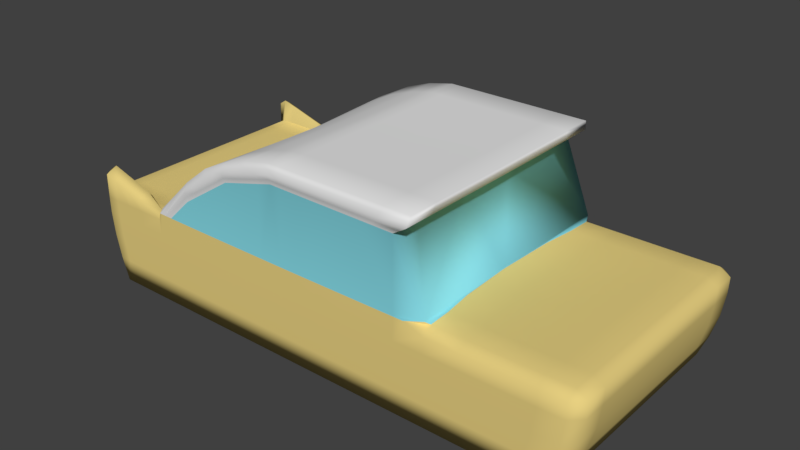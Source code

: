 # Source: Car.blend  (saved by Blender 2.79.0; exported with 4.5.12 LTS)
import bpy
from mathutils import Matrix  # noqa: F401  (used for matrix-valued properties, if any)

bpy.ops.wm.read_factory_settings(use_empty=True)
scene = bpy.context.scene
scene.name = 'Scene'

# ---- collections
col_collection_1 = bpy.data.collections.new('Collection 1'); scene.collection.children.link(col_collection_1)

# ---- materials (node trees are filled in below, after node groups)
mat_carpaint = bpy.data.materials.new('CarPaint')
mat_carpaint.alpha_threshold = 0.0
mat_carpaint.diffuse_color = (0.8, 0.6279, 0.2183, 1.0)
mat_carpaint.roughness = 0.5
mat_material_001 = bpy.data.materials.new('Material.001')
mat_material_001.alpha_threshold = 0.0
mat_material_001.diffuse_color = (0.2423, 0.7084, 0.7991, 1.0)
mat_material_001.roughness = 0.5
mat_material_002 = bpy.data.materials.new('Material.002')
mat_material_002.alpha_threshold = 0.0
mat_material_002.roughness = 0.5

# ---- material node trees
mat_material_001.use_nodes = True; mat_material_001.node_tree.nodes.clear()
_N = mat_material_001.node_tree.nodes; _L = mat_material_001.node_tree.links
n0 = _N.new('ShaderNodeOutputMaterial'); n0.name = 'Material Output'; n0.location = (300, 300)
n1 = _N.new('ShaderNodeBsdfDiffuse'); n1.name = 'Diffuse BSDF'; n1.location = (10, 300)
n1.inputs[0].default_value = (0.2415, 0.7107, 0.8, 1.0)
_L.new(n1.outputs[0], n0.inputs[0])
n0.is_active_output = True
mat_material_002.use_nodes = True; mat_material_002.node_tree.nodes.clear()
_N = mat_material_002.node_tree.nodes; _L = mat_material_002.node_tree.links
n0 = _N.new('ShaderNodeOutputMaterial'); n0.name = 'Material Output'; n0.location = (300, 300)
n1 = _N.new('ShaderNodeBsdfDiffuse'); n1.name = 'Diffuse BSDF'; n1.location = (10, 300)
_L.new(n1.outputs[0], n0.inputs[0])
n0.is_active_output = True

# ---- world
world_world = bpy.data.worlds.new('World'); scene.world = world_world
world_world.color = (0.05088, 0.05088, 0.05088)
world_world.use_sun_shadow = False
world_world.sun_shadow_jitter_overblur = 0.0
world_world.cycles.sampling_method = 'MANUAL'

# ---- meshes
me_cube_001 = bpy.data.meshes.new('Cube.001')
me_cube_001.from_pydata([(0.411, 0.9222, -0.6483), (0.006663, 0.9223, -0.6488), (-0.5494, 0.9223, -0.6487), (-0.6691, 0.9222, -0.6481), (-0.5532, 0.9156, 1.899), (0.0003453, 0.9094, 2.803), (0.4144, 0.9094, 2.803), (0.3478, 0.9113, 2.423), (-0.1502, 0.9223, -0.6488), (-0.3641, 0.9223, -0.6488), (-0.3579, 0.9108, 2.513), (-0.1515, 0.9094, 2.803), (-0.5676, 0.9223, 1.071), (-0.1536, 0.9223, 1.066), (-0.3733, 0.9223, 1.067), (0.008525, 0.9223, 1.067), (-0.9652, 0.0, -0.6476), (0.9257, 0.0, -0.6474), (0.4242, 0.0, 1.007), (0.4126, 0.0, 2.794), (0.0, 0.0, 2.794), (-0.532, 0.0, 1.82), (-0.6926, 0.0, 1.036), (-0.6338, 0.0, -0.595), (-0.5117, 0.0, -0.5768), (-0.002031, 0.0, -0.5767), (0.3819, 0.0, -0.5765), (0.3401, 0.0, 2.385), (-0.3418, 0.0, -0.5766), (-0.1458, 0.0, -0.5767), (-0.1513, 0.0, 2.794), (-0.3543, 0.0, 2.482), (-0.1516, 0.9112, 2.448), (-0.6565, 0.9222, 1.075), (-0.5604, 0.9188, 1.53), (0.001593, 0.9112, 2.439), (-0.361, 0.9132, 2.171), (-0.8407, 0.9222, -0.6479), (0.9257, 0.4226, -0.6474), (0.6745, 0.9222, -0.648), (0.2161, 0.9223, -0.6486), (-0.4568, 0.9223, -0.6487), (-0.6087, 0.9221, -0.6475), (-0.7093, 0.9254, 0.2153), (-0.5682, 0.9254, 0.2111), (0.009783, 0.9254, 0.2089), (0.4568, 0.9254, 0.2157), (-0.07179, 0.9223, -0.6488), (-0.2572, 0.9223, -0.6488), (-0.3744, 0.9254, 0.2092), (-0.1531, 0.9254, 0.2085), (-0.6905, 0.9223, 1.077), (-0.4705, 0.9223, 1.069), (-0.07255, 0.9223, 1.066), (-0.2635, 0.9223, 1.067), (0.2364, 0.9223, 1.073), (-0.9652, 0.4226, -0.6476), (0.4412, 0.4338, 1.051), (-0.7032, 0.4338, 1.05), (-0.6504, 0.4339, -0.6199), (-0.5346, 0.4337, -0.6203), (0.003246, 0.4337, -0.6204), (0.4083, 0.4338, -0.6201), (-0.3553, 0.4337, -0.6204), (-0.1485, 0.4337, -0.6205), (0.19, 0.0, -0.5766), (-0.2438, 0.0, -0.5767), (-0.4267, 0.0, -0.5766), (-0.07391, 0.0, -0.5767), (-0.5714, 0.0, -0.5847), (-0.8276, 0.0, -0.6274), (0.6998, 0.0, 1.045), (-0.8849, 0.0, 1.069), (0.6373, 0.0, -0.6018), (0.9858, 0.0, 0.2153), (-1.012, 0.0, 0.2153), (-0.6115, 0.9221, 1.072), (0.9858, 0.4147, 0.2153), (0.6518, 0.434, -0.6198), (-0.8849, 0.4264, 1.069), (0.7046, 0.4339, 1.051), (-0.8276, 0.4308, -0.6274), (-0.5921, 0.4341, -0.6196), (-0.07262, 0.4337, -0.6205), (-0.445, 0.4337, -0.6204), (-0.2519, 0.4337, -0.6204), (0.2058, 0.4338, -0.6203), (0.2331, 0.9254, 0.2123), (-0.2637, 0.9254, 0.2089), (-0.4713, 0.9254, 0.2102), (-0.07165, 0.9254, 0.2087), (-0.8787, 0.9254, 0.2153), (0.7175, 0.9254, 0.2155), (-1.012, 0.4147, 0.2153), (-0.903, 0.9221, -0.6477), (0.9257, 0.6724, -0.6474), (0.5488, 0.9222, -0.6482), (0.1114, 0.9223, -0.6487), (-0.5031, 0.9223, -0.6487), (-0.6383, 0.922, -0.6468), (-0.6919, 0.9245, -0.2231), (-0.5609, 0.9245, -0.2253), (0.008699, 0.9245, -0.2264), (0.4375, 0.9245, -0.223), (-0.111, 0.9223, -0.6488), (-0.3107, 0.9223, -0.6488), (-0.3705, 0.9245, -0.2263), (-0.1519, 0.9245, -0.2266), (-0.7072, 0.9223, 1.078), (-0.5191, 0.9223, 1.07), (-0.1131, 0.9223, 1.066), (-0.3184, 0.9223, 1.067), (0.1225, 0.9223, 1.07), (-0.9652, 0.1728, -0.6476), (0.4179, 0.2089, 1.027), (-0.6926, 0.2023, 1.036), (-0.6344, 0.209, -0.5959), (-0.5219, 0.2088, -0.5961), (0.0003248, 0.2088, -0.5962), (0.3937, 0.209, -0.5959), (-0.3478, 0.2088, -0.5962), (-0.147, 0.2088, -0.5962), (0.09397, 0.0, -0.5766), (-0.2928, 0.0, -0.5767), (-0.4692, 0.0, -0.5766), (-0.1099, 0.0, -0.5767), (-0.6023, 0.0, -0.5897), (-0.8977, 0.0, -0.6403), (0.8587, 0.0, 1.072), (-0.8087, 0.0, 1.054), (0.5019, 0.0, -0.5772), (0.9603, 0.0, -0.223), (-0.9917, 0.0, -0.2231), (-0.6335, 0.922, 1.073), (-0.7783, 0.9222, -0.648), (0.9257, 0.1729, -0.6474), (0.8002, 0.9221, -0.6477), (0.3208, 0.9223, -0.6485), (-0.4105, 0.9223, -0.6488), (-0.5794, 0.9223, -0.6485), (-0.7196, 0.9245, 0.6538), (-0.5701, 0.9245, 0.6476), (0.009644, 0.9245, 0.6443), (0.4665, 0.9245, 0.6544), (-0.03256, 0.9223, -0.6488), (-0.2037, 0.9223, -0.6488), (-0.3752, 0.9245, 0.6447), (-0.1536, 0.9245, 0.6437), (-0.6736, 0.9223, 1.076), (-0.4219, 0.9223, 1.068), (-0.03201, 0.9223, 1.067), (-0.2086, 0.9223, 1.066), (0.3503, 0.9223, 1.077), (-0.9652, 0.6723, -0.6476), (0.4606, 0.6732, 1.071), (-0.7178, 0.6732, 1.071), (-0.6637, 0.6732, -0.6401), (-0.5452, 0.6732, -0.6406), (0.005688, 0.6732, -0.6407), (0.4037, 0.6732, -0.6403), (-0.3616, 0.6732, -0.6407), (-0.1497, 0.6732, -0.6407), (0.2859, 0.0, -0.5766), (-0.1948, 0.0, -0.5767), (-0.3842, 0.0, -0.5766), (-0.03797, 0.0, -0.5767), (-0.5412, 0.0, -0.5803), (-0.7256, 0.0, -0.6114), (0.5471, 0.0, 1.015), (-0.9587, 0.0, 1.078), (0.7835, 0.0, -0.6302), (0.9989, 0.0, 0.6537), (-1.023, 0.0, 0.6537), (-0.5897, 0.9222, 1.072), (0.9858, 0.1593, 0.2153), (0.9858, 0.67, 0.2153), (0.9603, 0.4169, -0.223), (0.9989, 0.4169, 0.6537), (0.6373, 0.2049, -0.6018), (0.6681, 0.6733, -0.6399), (0.5302, 0.4339, -0.6199), (0.7835, 0.4297, -0.6302), (-0.8849, 0.1793, 1.069), (-0.8861, 0.6732, 1.071), (-0.8087, 0.4325, 1.054), (-0.9587, 0.4227, 1.078), (0.6998, 0.196, 1.045), (0.722, 0.6732, 1.071), (0.8587, 0.4251, 1.072), (0.5724, 0.4338, 1.051), (-0.8276, 0.1869, -0.6274), (-0.8356, 0.6733, -0.6398), (-0.8977, 0.4256, -0.6403), (-0.732, 0.4339, -0.6198), (-0.5779, 0.2092, -0.5957), (-0.604, 0.6733, -0.6395), (-0.6207, 0.4343, -0.6189), (-0.5635, 0.4338, -0.6203), (-0.07334, 0.2088, -0.5962), (-0.07203, 0.6732, -0.6407), (-0.1106, 0.4337, -0.6205), (-0.03469, 0.4337, -0.6205), (-0.4349, 0.2088, -0.5962), (-0.4534, 0.6732, -0.6406), (-0.4898, 0.4337, -0.6204), (-0.4002, 0.4337, -0.6204), (-0.2474, 0.2088, -0.5962), (-0.2557, 0.6732, -0.6407), (-0.3036, 0.4337, -0.6204), (-0.2002, 0.4337, -0.6205), (0.1046, 0.4337, -0.6204), (0.3071, 0.4338, -0.6202), (0.2132, 0.6732, -0.6405), (0.197, 0.2089, -0.5961), (0.226, 0.9245, -0.2247), (0.2363, 0.9245, 0.6494), (0.1214, 0.9254, 0.2106), (0.3447, 0.9254, 0.214), (-0.2084, 0.9254, 0.2087), (-0.3191, 0.9254, 0.209), (-0.2612, 0.9245, -0.2264), (-0.2644, 0.9245, 0.6442), (-0.4229, 0.9254, 0.2097), (-0.5198, 0.9254, 0.2107), (-0.4657, 0.9245, -0.2258), (-0.4727, 0.9245, 0.6462), (-0.03093, 0.9254, 0.2088), (-0.1124, 0.9254, 0.2086), (-0.0716, 0.9245, -0.2265), (-0.07199, 0.9245, 0.644), (-0.8122, 0.9254, 0.2153), (-0.9452, 0.9254, 0.2153), (-0.8623, 0.9245, -0.2231), (-0.8881, 0.9245, 0.6537), (0.8516, 0.9254, 0.2154), (0.5833, 0.9254, 0.2156), (0.6993, 0.9245, -0.223), (0.7268, 0.9245, 0.6541), (-1.012, 0.67, 0.2153), (-1.012, 0.1593, 0.2153), (-0.9917, 0.4169, -0.2231), (-1.023, 0.4169, 0.6537), (-1.023, 0.163, 0.6537), (-0.9917, 0.1631, -0.2231), (-0.9917, 0.6707, -0.2231), (0.5908, 0.9245, 0.6542), (0.5687, 0.9245, -0.223), (0.8298, 0.9245, -0.223), (-0.9555, 0.9245, 0.6537), (-0.927, 0.9245, -0.2231), (-0.7975, 0.9245, -0.2231), (-0.1128, 0.9245, 0.6439), (-0.1117, 0.9245, -0.2266), (-0.03145, 0.9245, -0.2265), (-0.5214, 0.9245, 0.6469), (-0.5133, 0.9245, -0.2255), (-0.4181, 0.9245, -0.226), (-0.3198, 0.9245, 0.6445), (-0.3158, 0.9245, -0.2264), (-0.2065, 0.9245, -0.2265), (0.3496, 0.9245, 0.6519), (0.123, 0.9245, 0.6469), (0.1174, 0.9245, -0.2255), (0.2954, 0.2089, -0.596), (0.3169, 0.6732, -0.6404), (0.1095, 0.6732, -0.6406), (-0.2027, 0.6732, -0.6407), (-0.3087, 0.6732, -0.6407), (-0.2976, 0.2088, -0.5962), (-0.4075, 0.6732, -0.6407), (-0.4993, 0.6732, -0.6406), (-0.4784, 0.2088, -0.5961), (-0.03317, 0.6732, -0.6407), (-0.1109, 0.6732, -0.6407), (-0.1102, 0.2088, -0.5962), (-0.5749, 0.6732, -0.6405), (-0.6333, 0.6734, -0.6388), (-0.6058, 0.2095, -0.5952), (-0.7738, 0.6733, -0.64), (-0.8977, 0.6732, -0.6403), (-0.8977, 0.1779, -0.6403), (0.5867, 0.6732, 1.071), (0.8587, 0.6731, 1.072), (0.8587, 0.1771, 1.072), (-0.9587, 0.6724, 1.078), (-0.8191, 0.6732, 1.071), (-0.8087, 0.1898, 1.054), (0.7925, 0.6733, -0.6397), (0.5435, 0.6732, -0.6401), (0.5142, 0.209, -0.5958), (0.9989, 0.6707, 0.6537), (0.9603, 0.6707, -0.223), (0.9603, 0.1631, -0.223), (0.9989, 0.1631, 0.6537), (0.7835, 0.185, -0.6302), (-0.9587, 0.1731, 1.078), (0.5553, 0.2089, 1.026), (-0.7256, 0.1981, -0.6114), (-0.55, 0.2089, -0.5961), (-0.03651, 0.2088, -0.5962), (-0.3913, 0.2088, -0.5962), (-0.1972, 0.2088, -0.5962), (0.09869, 0.2088, -0.5962), (0.3347, 0.9245, -0.2238), (-0.209, 0.9245, 0.644), (-0.4239, 0.9245, 0.6454), (-0.03117, 0.9245, 0.6442), (-0.8207, 0.9245, 0.6538), (0.8629, 0.9245, 0.6539), (-1.023, 0.6707, 0.6537), (-0.6176, 0.9189, 1.585), (-0.07556, 0.9094, 2.803), (0.2074, 0.9094, 2.803), (0.4068, 0.9371, 2.613), (-0.4555, 0.9132, 2.28), (-0.2547, 0.9101, 2.696), (-0.7154, 0.9223, 1.079), (0.4135, 0.4547, 2.799), (0.0001727, 0.4547, 2.799), (-0.5426, 0.4578, 1.86), (-0.6926, 0.1011, 1.036), (0.344, 0.4557, 2.404), (-0.1514, 0.4547, 2.798), (-0.3561, 0.4554, 2.498), (-0.2528, 0.0, 2.676), (-0.07563, 0.0, 2.794), (-0.4432, 0.0, 2.226), (0.2063, 0.0, 2.794), (0.402, 0.0, 2.589), (-0.1515, 0.937, 2.625), (-0.5568, 0.9439, 1.715), (0.0009694, 0.937, 2.621), (-0.3595, 0.9387, 2.342), (-0.2563, 0.9122, 2.309), (-0.6084, 0.9205, 1.303), (0.1747, 0.9113, 2.431), (-0.4607, 0.916, 1.851), (-0.07499, 0.9112, 2.443), (-0.6821, 0.9223, 1.077), (-0.7105, 0.5535, 1.061), (-0.6988, 0.9223, 1.078), (-0.6979, 0.3181, 1.043), (-0.6651, 0.9222, 1.076), (-0.7207, 0.7977, 1.075), (-0.07527, 0.937, 2.623), (-0.4581, 0.9413, 2.028), (-0.2555, 0.9379, 2.484), (0.4044, 0.4552, 2.601), (0.2068, 0.4547, 2.799), (-0.4494, 0.4566, 2.253), (-0.07559, 0.4547, 2.799), (-0.2537, 0.455, 2.686), (0.1911, 0.937, 2.617), (-0.6897, 0.9223, 1.077), (-0.5849, 0.0, 1.557), (0.888, 0.9221, -0.6475), (0.9257, 0.8472, -0.6474), (0.9609, 0.8472, 1.078), (1.001, 0.8479, 0.9509), (0.96, 0.9228, 0.951), (0.4659, 0.8475, 1.077), (0.4677, 0.9229, 0.9522), (0.3894, 0.9223, 1.078), (0.4587, 0.8882, 1.154), (1.001, 0.0, 0.9509), (0.9589, 0.0, 1.076), (0.7269, 0.8475, 1.077), (0.7283, 0.9229, 0.9516), (0.9858, 0.8488, 0.2153), (0.9455, 0.9254, 0.2154), (0.9589, 0.4233, 1.076), (1.001, 0.4208, 0.9509), (0.8647, 0.9229, 0.9512), (0.8634, 0.8474, 1.077), (0.9212, 0.9245, -0.223), (0.9603, 0.8483, -0.223), (1.001, 0.1698, 0.9509), (0.9589, 0.174, 1.076), (0.5919, 0.9229, 0.9519), (0.5906, 0.8475, 1.077), (0.9581, 0.9245, 0.6537), (0.9989, 0.8483, 0.6537), (1.001, 0.6718, 0.9509), (0.9589, 0.6726, 1.076), (-0.9652, 0.8472, -0.6476), (-0.9465, 0.9221, -0.6476), (-1.007, 0.8472, 1.078), (-1.005, 0.9229, 0.951), (-1.026, 0.8479, 0.9509), (-0.7224, 0.9229, 0.9513), (-0.7228, 0.8849, 1.078), (-0.6975, 0.9214, 1.204), (-0.7155, 0.9223, 1.079), (-1.006, 0.0, 1.078), (-1.026, 0.0, 0.9509), (-1.006, 0.4226, 1.078), (-1.026, 0.4208, 0.9509), (-0.9917, 0.9254, 0.2153), (-1.012, 0.8488, 0.2153), (-0.89, 0.8475, 1.076), (-0.8906, 0.9229, 0.9511), (-1.026, 0.6718, 0.9509), (-1.006, 0.6723, 1.078), (-0.9917, 0.8483, -0.2231), (-0.9722, 0.9245, -0.2231), (-0.823, 0.9229, 0.9512), (-0.8225, 0.8475, 1.076), (-1.026, 0.1698, 0.9509), (-1.006, 0.1728, 1.078), (-1.023, 0.8483, 0.6537), (-1.003, 0.9245, 0.6537), (-0.9582, 0.9229, 0.951), (-0.9591, 0.8472, 1.078), (-0.5854, 0.9172, 1.742), (-0.03761, 0.9094, 2.803), (0.3109, 0.9094, 2.803), (0.3773, 0.9242, 2.518), (-0.4067, 0.912, 2.397), (-0.2031, 0.9097, 2.75), (0.413, 0.2274, 2.796), (8.633e-05, 0.2273, 2.796), (-0.5373, 0.2289, 1.84), (0.342, 0.2278, 2.394), (-0.1513, 0.2273, 2.796), (-0.3552, 0.2277, 2.49), (-0.202, 0.0, 2.735), (-0.03782, 0.0, 2.794), (-0.5585, 0.0, 1.689), (-0.3987, 0.0, 2.354), (0.3094, 0.0, 2.794), (0.3711, 0.0, 2.487), (-0.1515, 0.9241, 2.536), (-0.5586, 0.9314, 1.623), (0.001281, 0.9241, 2.53), (-0.3603, 0.926, 2.257), (-0.3087, 0.9127, 2.24), (0.08815, 0.9112, 2.435), (-0.5105, 0.9174, 1.691), (-0.1133, 0.9112, 2.445), (-0.1135, 0.9094, 2.803), (0.1039, 0.9094, 2.803), (0.4106, 0.9232, 2.708), (-0.5044, 0.9144, 2.09), (-0.3063, 0.9104, 2.605), (0.414, 0.6821, 2.801), (0.000259, 0.682, 2.801), (-0.5479, 0.6867, 1.879), (0.3459, 0.6835, 2.414), (-0.1514, 0.682, 2.801), (-0.357, 0.6831, 2.505), (-0.3035, 0.0, 2.579), (-0.1134, 0.0, 2.794), (-0.4876, 0.0, 2.023), (0.1031, 0.0, 2.794), (0.4073, 0.0, 2.692), (-0.1515, 0.9232, 2.714), (-0.555, 0.9297, 1.807), (0.0006573, 0.9232, 2.712), (-0.3587, 0.9247, 2.428), (-0.2039, 0.9117, 2.378), (0.2613, 0.9113, 2.427), (-0.4109, 0.9146, 2.011), (-0.0367, 0.9112, 2.441), (-0.07541, 0.9232, 2.713), (-0.07513, 0.9241, 2.533), (-0.03715, 0.937, 2.622), (-0.1134, 0.937, 2.624), (-0.4568, 0.9272, 2.154), (-0.4594, 0.9287, 1.94), (-0.4088, 0.94, 2.185), (-0.5074, 0.9426, 1.872), (-0.2551, 0.924, 2.59), (-0.2559, 0.925, 2.397), (-0.2035, 0.9374, 2.555), (-0.3075, 0.9383, 2.413), (0.4032, 0.2276, 2.595), (0.4056, 0.6961, 2.607), (0.3742, 0.4554, 2.503), (0.4089, 0.4549, 2.7), (0.2066, 0.2273, 2.796), (0.2071, 0.682, 2.801), (0.3102, 0.4547, 2.799), (0.1035, 0.4547, 2.799), (-0.4463, 0.2283, 2.239), (-0.4524, 0.6849, 2.267), (-0.4027, 0.456, 2.375), (-0.496, 0.4572, 2.056), (-0.07561, 0.2273, 2.796), (-0.07557, 0.682, 2.801), (-0.03771, 0.4547, 2.799), (-0.1135, 0.4547, 2.798), (-0.2533, 0.2275, 2.681), (-0.2542, 0.6826, 2.691), (-0.2025, 0.4549, 2.742), (-0.3049, 0.4552, 2.592), (0.09601, 0.937, 2.619), (0.2989, 0.9371, 2.615), (0.1992, 0.9232, 2.71), (0.1829, 0.9242, 2.524), (-0.6012, 0.4595, 1.571), (0.2801, 0.9242, 2.521), (0.3049, 0.9232, 2.709), (0.09994, 0.9232, 2.711), (-0.3056, 0.6828, 2.598), (-0.2028, 0.6823, 2.746), (-0.2023, 0.2274, 2.738), (-0.1135, 0.682, 2.801), (-0.03766, 0.682, 2.801), (-0.03776, 0.2273, 2.796), (-0.5002, 0.6858, 2.073), (-0.4047, 0.684, 2.386), (-0.4007, 0.228, 2.365), (0.1037, 0.682, 2.801), (0.3105, 0.682, 2.801), (0.3098, 0.2273, 2.796), (0.4098, 0.6891, 2.704), (0.3758, 0.6898, 2.51), (0.3726, 0.2277, 2.495), (-0.3081, 0.9255, 2.327), (-0.2037, 0.9246, 2.466), (-0.2033, 0.9236, 2.652), (-0.509, 0.93, 1.781), (-0.4098, 0.9273, 2.098), (-0.4077, 0.926, 2.291), (-0.1133, 0.9241, 2.535), (-0.03693, 0.9241, 2.532), (-0.03738, 0.9232, 2.713), (-0.1135, 0.9232, 2.714), (-0.5059, 0.9285, 1.981), (-0.3069, 0.9243, 2.509), (0.4081, 0.2275, 2.696), (0.1033, 0.2273, 2.796), (-0.4918, 0.2286, 2.04), (-0.1135, 0.2273, 2.796), (-0.3042, 0.2276, 2.585), (0.09208, 0.9241, 2.527), (-1.023, 0.8479, 1.43), (-0.9943, 0.8472, 1.523), (-1.004, 0.9229, 1.402), (-0.8324, 0.9229, 1.153), (-0.8214, 0.8475, 1.27), (-0.9595, 0.9229, 1.338), (-0.9497, 0.8472, 1.458), (-0.8848, 0.8475, 1.362), (-0.896, 0.9229, 1.245)], [], [(410, 387, 411, 248), (381, 358, 382, 290), (535, 436, 35, 433), (456, 413, 4), (3, 100, 43, 44, 101, 2, 139, 42, 99), (306, 150, 15, 142), (305, 149, 14, 146), (304, 151, 13, 147), (12, 173, 76, 133, 33, 334, 34), (14, 149, 52, 109, 12, 34, 437, 336, 461, 36), (15, 150, 53, 110, 13, 32, 438, 337, 462, 35), (13, 151, 54, 111, 14, 36, 435, 333, 459, 32), (303, 103, 0, 137), (302, 122, 25, 118), (534, 424, 31, 450), (533, 423, 30, 451), (301, 121, 29, 163), (300, 120, 28, 164), (143, 361, 378, 245), (299, 118, 25, 165), (298, 117, 24, 166), (297, 116, 23, 167), (4, 413, 310, 499, 354, 427, 21, 421, 319, 446), (532, 421, 21, 452), (531, 420, 20, 453), (530, 419, 19, 454), (296, 114, 18, 168), (185, 395, 408, 295), (294, 135, 17, 170), (366, 379, 281, 187), (529, 458, 10, 443), (34, 334, 33, 342, 148, 338, 353, 330, 432), (379, 360, 154, 281), (528, 456, 4, 442), (527, 455, 11, 439), (292, 174, 74, 131), (291, 175, 77, 176), (289, 178, 73, 130), (288, 179, 78, 180), (287, 95, 38, 181), (286, 182, 72, 129), (285, 183, 79, 184), (242, 407, 396, 241), (283, 186, 71, 128), (282, 187, 80, 188), (281, 154, 57, 189), (280, 190, 70, 127), (279, 191, 81, 192), (278, 156, 59, 193), (277, 194, 69, 126), (276, 195, 82, 196), (275, 157, 60, 197), (274, 198, 68, 125), (273, 199, 83, 200), (272, 158, 61, 201), (271, 202, 67, 124), (270, 203, 84, 204), (269, 160, 63, 205), (268, 206, 66, 123), (267, 207, 85, 208), (266, 161, 64, 209), (265, 210, 61, 158), (264, 211, 86, 212), (263, 162, 65, 213), (262, 214, 40, 97), (261, 215, 87, 216), (260, 143, 46, 217), (259, 218, 50, 107), (258, 219, 88, 220), (257, 111, 54, 221), (256, 222, 49, 106), (255, 223, 89, 224), (254, 109, 52, 225), (253, 226, 45, 102), (252, 227, 90, 228), (251, 110, 53, 229), (250, 230, 43, 100), (249, 231, 91, 232), (375, 368, 175, 291), (246, 235, 92, 236), (234, 308, 380, 369), (404, 397, 231, 249), (243, 239, 93, 240), (238, 309, 409, 398), (239, 242, 241, 93), (75, 172, 242, 239), (295, 408, 393, 169), (113, 243, 240, 56), (16, 132, 243, 113), (132, 75, 239, 243), (412, 386, 402, 284), (56, 240, 244, 153), (240, 93, 238, 244), (235, 245, 237, 92), (46, 143, 245, 235), (152, 362, 361, 143, 260), (96, 246, 236, 39), (0, 103, 246, 96), (103, 46, 235, 246), (357, 373, 282, 383), (39, 236, 247, 136), (236, 92, 234, 247), (231, 248, 233, 91), (399, 412, 284, 183), (390, 406, 285, 155, 343), (94, 249, 232, 37), (384, 385, 94, 279, 153), (397, 410, 248, 231), (134, 250, 100, 3), (37, 232, 250, 134), (232, 91, 230, 250), (227, 251, 229, 90), (50, 147, 251, 227), (147, 13, 110, 251), (104, 252, 228, 47), (8, 107, 252, 104), (107, 50, 227, 252), (144, 253, 102, 1), (47, 228, 253, 144), (228, 90, 226, 253), (223, 254, 225, 89), (44, 141, 254, 223), (141, 12, 109, 254), (98, 255, 224, 41), (2, 101, 255, 98), (101, 44, 223, 255), (138, 256, 106, 9), (41, 224, 256, 138), (224, 89, 222, 256), (219, 257, 221, 88), (49, 146, 257, 219), (146, 14, 111, 257), (105, 258, 220, 48), (9, 106, 258, 105), (106, 49, 219, 258), (145, 259, 107, 8), (48, 220, 259, 145), (220, 88, 218, 259), (215, 260, 217, 87), (55, 152, 260, 215), (377, 283, 128, 365), (142, 261, 216, 45), (15, 112, 261, 142), (112, 55, 215, 261), (102, 262, 97, 1), (45, 216, 262, 102), (216, 87, 214, 262), (211, 263, 213, 86), (62, 119, 263, 211), (119, 26, 162, 263), (137, 264, 212, 40), (0, 159, 264, 137), (159, 62, 211, 264), (97, 265, 158, 1), (40, 212, 265, 97), (212, 86, 210, 265), (207, 266, 209, 85), (48, 145, 266, 207), (145, 8, 161, 266), (160, 267, 208, 63), (9, 105, 267, 160), (105, 48, 207, 267), (120, 268, 123, 28), (63, 208, 268, 120), (208, 85, 206, 268), (203, 269, 205, 84), (41, 138, 269, 203), (138, 9, 160, 269), (157, 270, 204, 60), (2, 98, 270, 157), (98, 41, 203, 270), (117, 271, 124, 24), (60, 204, 271, 117), (204, 84, 202, 271), (199, 272, 201, 83), (47, 144, 272, 199), (144, 1, 158, 272), (161, 273, 200, 64), (8, 104, 273, 161), (104, 47, 199, 273), (121, 274, 125, 29), (64, 200, 274, 121), (200, 83, 198, 274), (195, 275, 197, 82), (42, 139, 275, 195), (139, 2, 157, 275), (156, 276, 196, 59), (3, 99, 276, 156), (99, 42, 195, 276), (116, 277, 126, 23), (59, 196, 277, 116), (196, 82, 194, 277), (191, 278, 193, 81), (37, 134, 278, 191), (134, 3, 156, 278), (153, 279, 192, 56), (153, 244, 403, 384), (94, 37, 191, 279), (113, 280, 127, 16), (56, 192, 280, 113), (192, 81, 190, 280), (187, 281, 189, 80), (237, 367, 372, 308), (360, 363, 7, 447, 321, 422, 27, 18, 114, 57, 154), (370, 188, 283, 377), (308, 372, 359, 380), (245, 378, 367, 237), (293, 376, 364, 171), (177, 371, 376, 293), (188, 80, 186, 283), (183, 284, 185, 79), (233, 400, 405, 307), (309, 401, 388, 409), (155, 285, 184, 58, 339), (44, 43, 140, 389, 392, 316, 108, 340, 51, 353, 338, 148, 342, 33, 133, 76, 173, 12, 141), (248, 411, 400, 233), (115, 286, 129, 22, 320), (58, 184, 286, 115, 341), (184, 79, 182, 286), (179, 287, 181, 78), (39, 136, 287, 179), (136, 247, 374, 355), (159, 288, 180, 62), (0, 96, 288, 159), (96, 39, 179, 288), (119, 289, 130, 26), (62, 180, 289, 119), (180, 78, 178, 289), (175, 290, 177, 77), (383, 282, 188, 370), (35, 436, 335, 460, 7, 363, 362, 152, 55, 112, 15), (95, 291, 176, 38), (136, 355, 356, 95, 287), (368, 381, 290, 175), (135, 292, 131, 17), (38, 176, 292, 135), (176, 77, 174, 292), (174, 293, 171, 74), (77, 177, 293, 174), (290, 382, 371, 177), (178, 294, 170, 73), (78, 181, 294, 178), (181, 38, 135, 294), (182, 295, 169, 72), (79, 185, 295, 182), (241, 396, 401, 309), (186, 296, 168, 71), (80, 189, 296, 186), (189, 57, 114, 296), (190, 297, 167, 70), (81, 193, 297, 190), (193, 59, 116, 297), (194, 298, 166, 69), (82, 197, 298, 194), (197, 60, 117, 298), (198, 299, 165, 68), (83, 201, 299, 198), (201, 61, 118, 299), (202, 300, 164, 67), (84, 205, 300, 202), (205, 63, 120, 300), (206, 301, 163, 66), (85, 209, 301, 206), (209, 64, 121, 301), (210, 302, 118, 61), (86, 213, 302, 210), (213, 65, 122, 302), (214, 303, 137, 40), (87, 217, 303, 214), (217, 46, 103, 303), (218, 304, 147, 50), (88, 221, 304, 218), (221, 54, 151, 304), (222, 305, 146, 49), (89, 225, 305, 222), (225, 52, 149, 305), (226, 306, 142, 45), (90, 229, 306, 226), (229, 53, 150, 306), (230, 307, 140, 43), (91, 233, 307, 230), (406, 399, 183, 285), (247, 234, 369, 374), (92, 237, 308, 234), (373, 366, 187, 282), (244, 238, 398, 403), (93, 241, 309, 238), (284, 402, 395, 185), (307, 405, 389, 140), (526, 463, 311, 414), (525, 464, 344, 465), (524, 431, 329, 466), (523, 467, 314, 417), (522, 468, 345, 469), (521, 432, 330, 470), (520, 471, 315, 418), (519, 472, 346, 473), (518, 434, 332, 474), (517, 475, 328, 430), (516, 476, 347, 477), (515, 444, 317, 478), (514, 479, 327, 429), (513, 480, 348, 481), (512, 445, 318, 482), (511, 483, 326, 428), (510, 484, 349, 485), (509, 446, 319, 486), (508, 487, 325, 426), (507, 488, 350, 489), (506, 448, 322, 490), (505, 491, 324, 425), (504, 492, 351, 493), (503, 449, 323, 494), (502, 495, 331, 457), (501, 496, 352, 497), (500, 460, 335, 498), (354, 499, 310, 391, 390, 343, 155, 339, 58, 341, 115, 320, 22), (172, 394, 407, 242), (357, 358, 359), (360, 361, 362, 363), (373, 357, 359, 372), (375, 356, 355, 374), (377, 365, 364, 376), (379, 366, 367, 378), (381, 368, 369, 380), (383, 370, 371, 382), (366, 373, 372, 367), (368, 375, 374, 369), (370, 377, 376, 371), (360, 379, 378, 361), (358, 381, 380, 359), (357, 383, 382, 358), (356, 375, 291, 95), (400, 411, 541, 544), (389, 390, 391, 392), (402, 386, 388, 401), (404, 385, 384, 403), (408, 395, 396, 407), (410, 397, 398, 409), (411, 387, 538, 541), (395, 402, 401, 396), (397, 404, 403, 398), (405, 400, 544, 539), (393, 408, 407, 394), (387, 410, 409, 388), (388, 386, 537, 536), (385, 404, 249, 94), (496, 500, 498, 352), (313, 416, 500, 496), (416, 7, 460, 500), (415, 501, 497, 312), (6, 441, 501, 415), (441, 313, 496, 501), (440, 502, 457, 5), (312, 497, 502, 440), (497, 352, 495, 502), (492, 503, 494, 351), (315, 443, 503, 492), (443, 10, 449, 503), (448, 504, 493, 322), (11, 418, 504, 448), (418, 315, 492, 504), (423, 505, 425, 30), (322, 493, 505, 423), (493, 351, 491, 505), (488, 506, 490, 350), (311, 439, 506, 488), (439, 11, 448, 506), (445, 507, 489, 318), (5, 414, 507, 445), (414, 311, 488, 507), (420, 508, 426, 20), (318, 489, 508, 420), (489, 350, 487, 508), (484, 509, 486, 349), (314, 442, 509, 484), (442, 4, 446, 509), (449, 510, 485, 323), (10, 417, 510, 449), (417, 314, 484, 510), (424, 511, 428, 31), (323, 485, 511, 424), (485, 349, 483, 511), (480, 512, 482, 348), (312, 440, 512, 480), (440, 5, 445, 512), (444, 513, 481, 317), (6, 415, 513, 444), (415, 312, 480, 513), (419, 514, 429, 19), (317, 481, 514, 419), (481, 348, 479, 514), (476, 515, 478, 347), (313, 441, 515, 476), (441, 6, 444, 515), (447, 516, 477, 321), (7, 416, 516, 447), (416, 313, 476, 516), (422, 517, 430, 27), (321, 477, 517, 422), (477, 347, 475, 517), (472, 518, 474, 346), (333, 435, 518, 472), (435, 36, 434, 518), (431, 519, 473, 329), (32, 459, 519, 431), (459, 333, 472, 519), (455, 520, 418, 11), (329, 473, 520, 455), (473, 346, 471, 520), (468, 521, 470, 345), (336, 437, 521, 468), (437, 34, 432, 521), (434, 522, 469, 332), (36, 461, 522, 434), (461, 336, 468, 522), (458, 523, 417, 10), (332, 469, 523, 458), (469, 345, 467, 523), (464, 524, 466, 344), (337, 438, 524, 464), (438, 32, 431, 524), (433, 525, 465, 331), (35, 462, 525, 433), (462, 337, 464, 525), (457, 526, 414, 5), (331, 465, 526, 457), (465, 344, 463, 526), (463, 527, 439, 311), (344, 466, 527, 463), (466, 329, 455, 527), (467, 528, 442, 314), (345, 470, 528, 467), (470, 330, 456, 528), (471, 529, 443, 315), (346, 474, 529, 471), (474, 332, 458, 529), (475, 530, 454, 328), (347, 478, 530, 475), (478, 317, 419, 530), (479, 531, 453, 327), (348, 482, 531, 479), (482, 318, 420, 531), (483, 532, 452, 326), (349, 486, 532, 483), (486, 319, 421, 532), (487, 533, 451, 325), (350, 490, 533, 487), (490, 322, 423, 533), (491, 534, 450, 324), (351, 494, 534, 491), (494, 323, 424, 534), (330, 353, 51, 340, 108, 316, 392, 391, 310, 413, 456), (495, 535, 433, 331), (352, 498, 535, 495), (498, 335, 436, 535), (537, 538, 536), (542, 543, 544, 541), (543, 540, 539, 544), (537, 542, 541, 538), (406, 390, 540), (387, 388, 536, 538), (412, 399, 543, 542), (389, 405, 539), (399, 406, 540, 543), (386, 412, 542, 537), (390, 389, 539, 540)])
me_cube_001.polygons.foreach_set('use_smooth', [True] * 467)
me_cube_001.polygons.foreach_set('material_index', [0, 0, 2, 2, 0, 0, 0, 0, 1, 1, 1, 1, 0, 0, 2, 2, 0, 0, 0, 0, 0, 0, 2, 2, 2, 2, 0, 0, 0, 0, 2, 2, 0, 2, 2, 0, 0, 0, 0, 0, 0, 0, 0, 0, 0, 0, 0, 0, 0, 0, 0, 0, 0, 0, 0, 0, 0, 0, 0, 0, 0, 0, 0, 0, 0, 0, 0, 0, 0, 0, 0, 0, 0, 0, 0, 0, 0, 0, 0, 0, 0, 0, 0, 0, 0, 0, 0, 0, 0, 0, 0, 0, 0, 0, 0, 0, 0, 0, 0, 0, 0, 0, 0, 0, 0, 0, 0, 0, 0, 0, 0, 0, 0, 0, 0, 0, 0, 0, 0, 0, 0, 0, 0, 0, 0, 0, 0, 0, 0, 0, 0, 0, 0, 0, 0, 0, 0, 0, 0, 0, 0, 0, 0, 0, 0, 0, 0, 0, 0, 0, 0, 0, 0, 0, 0, 0, 0, 0, 0, 0, 0, 0, 0, 0, 0, 0, 0, 0, 0, 0, 0, 0, 0, 0, 0, 0, 0, 0, 0, 0, 0, 0, 0, 0, 0, 0, 0, 0, 0, 0, 0, 0, 0, 0, 0, 0, 0, 0, 0, 0, 0, 0, 0, 1, 0, 0, 0, 0, 0, 0, 0, 0, 0, 0, 0, 0, 0, 0, 0, 0, 0, 0, 0, 0, 0, 0, 0, 0, 0, 0, 1, 0, 0, 0, 0, 0, 0, 0, 0, 0, 0, 0, 0, 0, 0, 0, 0, 0, 0, 0, 0, 0, 0, 0, 0, 0, 0, 0, 0, 0, 0, 0, 0, 0, 0, 0, 0, 0, 0, 0, 0, 0, 0, 0, 0, 0, 0, 0, 0, 0, 0, 0, 0, 0, 0, 0, 0, 0, 0, 2, 2, 2, 2, 2, 2, 2, 2, 2, 2, 2, 2, 2, 2, 2, 2, 2, 2, 2, 2, 2, 2, 2, 2, 2, 2, 2, 2, 0, 0, 0, 0, 0, 0, 0, 0, 0, 0, 0, 0, 0, 0, 0, 0, 0, 0, 0, 0, 0, 0, 0, 0, 0, 0, 0, 0, 0, 0, 2, 2, 2, 2, 2, 2, 2, 2, 2, 2, 2, 2, 2, 2, 2, 2, 2, 2, 2, 2, 2, 2, 2, 2, 2, 2, 2, 2, 2, 2, 2, 2, 2, 2, 2, 2, 2, 2, 2, 2, 2, 2, 2, 2, 2, 2, 2, 2, 2, 2, 2, 2, 2, 2, 2, 2, 2, 2, 2, 2, 2, 2, 2, 2, 2, 2, 2, 2, 2, 2, 2, 2, 2, 2, 2, 2, 2, 2, 2, 2, 2, 2, 2, 2, 2, 2, 2, 2, 2, 2, 2, 2, 2, 2, 2, 2, 2, 2, 2, 2, 2, 2, 2, 2, 2, 2, 2, 2, 2, 0, 0, 0, 0, 0, 0, 0, 0, 0, 0, 0])
me_cube_001.materials.append(mat_carpaint)
me_cube_001.materials.append(mat_material_001)
me_cube_001.materials.append(mat_material_002)
me_cube_001.use_remesh_preserve_volume = False
me_cube_001.use_remesh_preserve_attributes = False
me_cube_001.use_mirror_vertex_groups = False
me_cube_001.update()

# ---- objects
ob_cube = bpy.data.objects.new('Cube', me_cube_001)

# ---- transforms, parenting, visibility, modifiers, constraints
ob_cube.location = (0.0, 0.0, 0.696)
ob_cube.scale = (2.775, 1.415, 0.5648)
ob_cube.lineart.crease_threshold = 0.0
_m = ob_cube.modifiers.new('Mirror', 'MIRROR')
_m.use_axis = (False, True, False)
_m.use_clip = True

# ---- collection membership
col_collection_1.objects.link(ob_cube)

# ---- scene / render settings (as saved in the file)
scene.frame_start = 1; scene.frame_end = 250; scene.frame_set(1)
scene.render.engine = 'CYCLES'
scene.render.resolution_percentage = 50
scene.render.dither_intensity = 0.0
scene.cycles.use_denoising = False
scene.cycles.samples = 128
scene.cycles.sampling_pattern = 'TABULATED_SOBOL'
scene.cycles.use_adaptive_sampling = False
scene.cycles.use_light_tree = False
scene.cycles.blur_glossy = 0.0
scene.cycles.sample_clamp_indirect = 0.0
scene.view_settings.view_transform = 'Standard'
bpy.context.view_layer.update()

# ---- added for rendering (the .blend has no active camera and no usable light): camera, sun
cam_auto = bpy.data.cameras.new('AutoCamera')
cam_auto.lens = 50.0
cam_auto.sensor_width = 36.0
cam_auto.clip_end = 1000.0
ob_auto_camera = bpy.data.objects.new('AutoCamera', cam_auto)
scene.collection.objects.link(ob_auto_camera)
ob_auto_camera.location = (6.00161, -7.24319, 6.13328)
ob_auto_camera.rotation_euler = (1.09748, -7.21219e-08, 0.694738)
scene.camera = ob_auto_camera
light_auto_sun = bpy.data.lights.new('AutoSun', 'SUN')
light_auto_sun.energy = 3.0
light_auto_sun.angle = 0.0523599
ob_auto_sun = bpy.data.objects.new('AutoSun', light_auto_sun)
scene.collection.objects.link(ob_auto_sun)
ob_auto_sun.rotation_euler = (0.872665, 0.174533, 0.523599)
bpy.context.view_layer.update()
